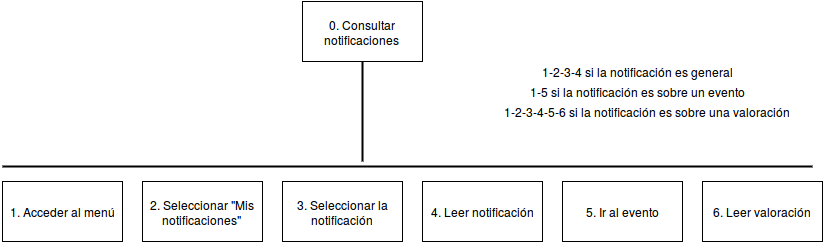

The diagram above was exported from draw.io. Its source (the exported page's mxGraphModel, read from the mxfile embedded in the PNG):
<mxGraphModel dx="2240" dy="451" grid="1" gridSize="10" guides="1" tooltips="1" connect="1" arrows="1" fold="1" page="1" pageScale="1" pageWidth="1169" pageHeight="826" math="0" shadow="0">
  <root>
    <mxCell id="0" />
    <mxCell id="1" parent="0" />
    <mxCell id="26fca879317bbde6-2" value="0. Consultar notificaciones&lt;br&gt;" style="whiteSpace=wrap;html=1;" vertex="1" parent="1">
      <mxGeometry x="-80" y="70" width="120" height="60" as="geometry" />
    </mxCell>
    <mxCell id="26fca879317bbde6-3" value="" style="line;strokeWidth=2;direction=south;html=1;" vertex="1" parent="1">
      <mxGeometry x="-25" y="130" width="10" height="100" as="geometry" />
    </mxCell>
    <mxCell id="26fca879317bbde6-4" value="2. Seleccionar &quot;Mis notificaciones&quot;&lt;br&gt;" style="whiteSpace=wrap;html=1;" vertex="1" parent="1">
      <mxGeometry x="-240" y="250" width="120" height="60" as="geometry" />
    </mxCell>
    <mxCell id="26fca879317bbde6-5" value="3. Seleccionar la notificación&lt;br&gt;" style="whiteSpace=wrap;html=1;" vertex="1" parent="1">
      <mxGeometry x="-100" y="250" width="120" height="60" as="geometry" />
    </mxCell>
    <mxCell id="26fca879317bbde6-9" value="" style="line;strokeWidth=2;html=1;" vertex="1" parent="1">
      <mxGeometry x="-380" y="230" width="810" height="10" as="geometry" />
    </mxCell>
    <mxCell id="26fca879317bbde6-10" value="1. Acceder al menú&lt;br&gt;" style="whiteSpace=wrap;html=1;" vertex="1" parent="1">
      <mxGeometry x="-380" y="250" width="120" height="60" as="geometry" />
    </mxCell>
    <mxCell id="26fca879317bbde6-12" style="edgeStyle=orthogonalEdgeStyle;rounded=0;html=1;exitX=0.5;exitY=0;entryX=0.5;entryY=0;jettySize=auto;orthogonalLoop=1;" edge="1" parent="1" source="26fca879317bbde6-10" target="26fca879317bbde6-10">
      <mxGeometry relative="1" as="geometry" />
    </mxCell>
    <mxCell id="1870554d28f32618-1" value="4. Leer notificación&lt;br&gt;" style="whiteSpace=wrap;html=1;" vertex="1" parent="1">
      <mxGeometry x="40" y="250" width="120" height="60" as="geometry" />
    </mxCell>
    <mxCell id="1870554d28f32618-2" value="5. Ir al evento&lt;br&gt;" style="whiteSpace=wrap;html=1;" vertex="1" parent="1">
      <mxGeometry x="180" y="250" width="120" height="60" as="geometry" />
    </mxCell>
    <mxCell id="1870554d28f32618-3" value="6. Leer valoración&lt;br&gt;" style="whiteSpace=wrap;html=1;" vertex="1" parent="1">
      <mxGeometry x="320" y="250" width="120" height="60" as="geometry" />
    </mxCell>
    <mxCell id="1870554d28f32618-5" value="1-5 si la notificación es sobre un evento&lt;br&gt;" style="text;html=1;strokeColor=none;fillColor=none;align=center;verticalAlign=middle;whiteSpace=wrap;" vertex="1" parent="1">
      <mxGeometry x="120" y="150" width="270" height="20" as="geometry" />
    </mxCell>
    <mxCell id="1870554d28f32618-6" value="1-2-3-4-5-6 si la notificación es sobre una valoración&lt;br&gt;" style="text;html=1;strokeColor=none;fillColor=none;align=center;verticalAlign=middle;whiteSpace=wrap;" vertex="1" parent="1">
      <mxGeometry x="120" y="170" width="290" height="20" as="geometry" />
    </mxCell>
    <mxCell id="1870554d28f32618-7" value="1-2-3-4 si la notificación es general&lt;br&gt;" style="text;html=1;strokeColor=none;fillColor=none;align=center;verticalAlign=middle;whiteSpace=wrap;" vertex="1" parent="1">
      <mxGeometry x="110" y="130" width="290" height="20" as="geometry" />
    </mxCell>
  </root>
</mxGraphModel>